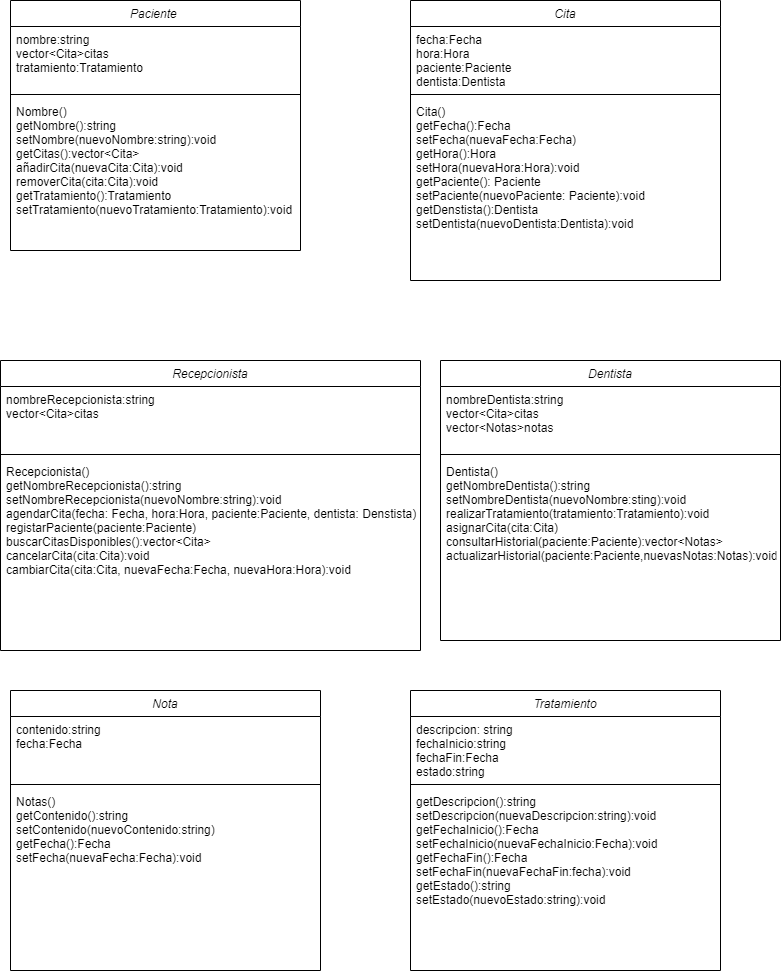

The diagram above was exported from draw.io. Its source (the exported page's mxGraphModel, read from the mxfile embedded in the PNG):
<mxGraphModel dx="917" dy="766" grid="1" gridSize="10" guides="1" tooltips="1" connect="1" arrows="1" fold="1" page="1" pageScale="1" pageWidth="827" pageHeight="1169" math="0" shadow="0">
  <root>
    <mxCell id="WIyWlLk6GJQsqaUBKTNV-0" />
    <mxCell id="WIyWlLk6GJQsqaUBKTNV-1" parent="WIyWlLk6GJQsqaUBKTNV-0" />
    <mxCell id="zkfFHV4jXpPFQw0GAbJ--0" value="Paciente " style="swimlane;fontStyle=2;align=center;verticalAlign=top;childLayout=stackLayout;horizontal=1;startSize=26;horizontalStack=0;resizeParent=1;resizeLast=0;collapsible=1;marginBottom=0;rounded=0;shadow=0;strokeWidth=1;" parent="WIyWlLk6GJQsqaUBKTNV-1" vertex="1">
      <mxGeometry x="30" y="20" width="290" height="250" as="geometry">
        <mxRectangle x="230" y="140" width="160" height="26" as="alternateBounds" />
      </mxGeometry>
    </mxCell>
    <mxCell id="zkfFHV4jXpPFQw0GAbJ--1" value="nombre:string&#10;vector&lt;Cita&gt;citas&#10;tratamiento:Tratamiento&#10;" style="text;align=left;verticalAlign=top;spacingLeft=4;spacingRight=4;overflow=hidden;rotatable=0;points=[[0,0.5],[1,0.5]];portConstraint=eastwest;" parent="zkfFHV4jXpPFQw0GAbJ--0" vertex="1">
      <mxGeometry y="26" width="290" height="64" as="geometry" />
    </mxCell>
    <mxCell id="zkfFHV4jXpPFQw0GAbJ--4" value="" style="line;html=1;strokeWidth=1;align=left;verticalAlign=middle;spacingTop=-1;spacingLeft=3;spacingRight=3;rotatable=0;labelPosition=right;points=[];portConstraint=eastwest;" parent="zkfFHV4jXpPFQw0GAbJ--0" vertex="1">
      <mxGeometry y="90" width="290" height="8" as="geometry" />
    </mxCell>
    <mxCell id="zkfFHV4jXpPFQw0GAbJ--5" value="Nombre()&#10;getNombre():string&#10;setNombre(nuevoNombre:string):void&#10;getCitas():vector&lt;Cita&gt;&#10;añadirCita(nuevaCita:Cita):void&#10;removerCita(cita:Cita):void&#10;getTratamiento():Tratamiento&#10;setTratamiento(nuevoTratamiento:Tratamiento):void&#10;&#10;&#10;" style="text;align=left;verticalAlign=top;spacingLeft=4;spacingRight=4;overflow=hidden;rotatable=0;points=[[0,0.5],[1,0.5]];portConstraint=eastwest;" parent="zkfFHV4jXpPFQw0GAbJ--0" vertex="1">
      <mxGeometry y="98" width="290" height="152" as="geometry" />
    </mxCell>
    <mxCell id="YyHUzS0cWr7Q8P0Kkkh0-0" value="Recepcionista" style="swimlane;fontStyle=2;align=center;verticalAlign=top;childLayout=stackLayout;horizontal=1;startSize=26;horizontalStack=0;resizeParent=1;resizeLast=0;collapsible=1;marginBottom=0;rounded=0;shadow=0;strokeWidth=1;" parent="WIyWlLk6GJQsqaUBKTNV-1" vertex="1">
      <mxGeometry x="20" y="380" width="420" height="290" as="geometry">
        <mxRectangle x="230" y="140" width="160" height="26" as="alternateBounds" />
      </mxGeometry>
    </mxCell>
    <mxCell id="YyHUzS0cWr7Q8P0Kkkh0-1" value="nombreRecepcionista:string&#10;vector&lt;Cita&gt;citas&#10;" style="text;align=left;verticalAlign=top;spacingLeft=4;spacingRight=4;overflow=hidden;rotatable=0;points=[[0,0.5],[1,0.5]];portConstraint=eastwest;" parent="YyHUzS0cWr7Q8P0Kkkh0-0" vertex="1">
      <mxGeometry y="26" width="420" height="64" as="geometry" />
    </mxCell>
    <mxCell id="YyHUzS0cWr7Q8P0Kkkh0-2" value="" style="line;html=1;strokeWidth=1;align=left;verticalAlign=middle;spacingTop=-1;spacingLeft=3;spacingRight=3;rotatable=0;labelPosition=right;points=[];portConstraint=eastwest;" parent="YyHUzS0cWr7Q8P0Kkkh0-0" vertex="1">
      <mxGeometry y="90" width="420" height="8" as="geometry" />
    </mxCell>
    <mxCell id="YyHUzS0cWr7Q8P0Kkkh0-3" value="Recepcionista()&#10;getNombreRecepcionista():string&#10;setNombreRecepcionista(nuevoNombre:string):void&#10;agendarCita(fecha: Fecha, hora:Hora, paciente:Paciente, dentista: Denstista):void&#10;registarPaciente(paciente:Paciente)&#10;buscarCitasDisponibles():vector&lt;Cita&gt;&#10;cancelarCita(cita:Cita):void&#10;cambiarCita(cita:Cita, nuevaFecha:Fecha, nuevaHora:Hora):void&#10;&#10;" style="text;align=left;verticalAlign=top;spacingLeft=4;spacingRight=4;overflow=hidden;rotatable=0;points=[[0,0.5],[1,0.5]];portConstraint=eastwest;" parent="YyHUzS0cWr7Q8P0Kkkh0-0" vertex="1">
      <mxGeometry y="98" width="420" height="142" as="geometry" />
    </mxCell>
    <mxCell id="YyHUzS0cWr7Q8P0Kkkh0-4" value="Cita" style="swimlane;fontStyle=2;align=center;verticalAlign=top;childLayout=stackLayout;horizontal=1;startSize=26;horizontalStack=0;resizeParent=1;resizeLast=0;collapsible=1;marginBottom=0;rounded=0;shadow=0;strokeWidth=1;" parent="WIyWlLk6GJQsqaUBKTNV-1" vertex="1">
      <mxGeometry x="430" y="20" width="310" height="280" as="geometry">
        <mxRectangle x="230" y="140" width="160" height="26" as="alternateBounds" />
      </mxGeometry>
    </mxCell>
    <mxCell id="YyHUzS0cWr7Q8P0Kkkh0-5" value="fecha:Fecha&#10;hora:Hora&#10;paciente:Paciente&#10;dentista:Dentista&#10;" style="text;align=left;verticalAlign=top;spacingLeft=4;spacingRight=4;overflow=hidden;rotatable=0;points=[[0,0.5],[1,0.5]];portConstraint=eastwest;" parent="YyHUzS0cWr7Q8P0Kkkh0-4" vertex="1">
      <mxGeometry y="26" width="310" height="64" as="geometry" />
    </mxCell>
    <mxCell id="YyHUzS0cWr7Q8P0Kkkh0-6" value="" style="line;html=1;strokeWidth=1;align=left;verticalAlign=middle;spacingTop=-1;spacingLeft=3;spacingRight=3;rotatable=0;labelPosition=right;points=[];portConstraint=eastwest;" parent="YyHUzS0cWr7Q8P0Kkkh0-4" vertex="1">
      <mxGeometry y="90" width="310" height="8" as="geometry" />
    </mxCell>
    <mxCell id="YyHUzS0cWr7Q8P0Kkkh0-7" value="Cita()&#10;getFecha():Fecha&#10;setFecha(nuevaFecha:Fecha)&#10;getHora():Hora&#10;setHora(nuevaHora:Hora):void&#10;getPaciente(): Paciente&#10;setPaciente(nuevoPaciente: Paciente):void&#10;getDenstista():Dentista&#10;setDentista(nuevoDentista:Dentista):void &#10;&#10;" style="text;align=left;verticalAlign=top;spacingLeft=4;spacingRight=4;overflow=hidden;rotatable=0;points=[[0,0.5],[1,0.5]];portConstraint=eastwest;" parent="YyHUzS0cWr7Q8P0Kkkh0-4" vertex="1">
      <mxGeometry y="98" width="310" height="182" as="geometry" />
    </mxCell>
    <mxCell id="YyHUzS0cWr7Q8P0Kkkh0-8" value="Dentista" style="swimlane;fontStyle=2;align=center;verticalAlign=top;childLayout=stackLayout;horizontal=1;startSize=26;horizontalStack=0;resizeParent=1;resizeLast=0;collapsible=1;marginBottom=0;rounded=0;shadow=0;strokeWidth=1;" parent="WIyWlLk6GJQsqaUBKTNV-1" vertex="1">
      <mxGeometry x="460" y="380" width="340" height="280" as="geometry">
        <mxRectangle x="230" y="140" width="160" height="26" as="alternateBounds" />
      </mxGeometry>
    </mxCell>
    <mxCell id="YyHUzS0cWr7Q8P0Kkkh0-9" value="nombreDentista:string&#10;vector&lt;Cita&gt;citas&#10;vector&lt;Notas&gt;notas&#10;" style="text;align=left;verticalAlign=top;spacingLeft=4;spacingRight=4;overflow=hidden;rotatable=0;points=[[0,0.5],[1,0.5]];portConstraint=eastwest;" parent="YyHUzS0cWr7Q8P0Kkkh0-8" vertex="1">
      <mxGeometry y="26" width="340" height="64" as="geometry" />
    </mxCell>
    <mxCell id="YyHUzS0cWr7Q8P0Kkkh0-10" value="" style="line;html=1;strokeWidth=1;align=left;verticalAlign=middle;spacingTop=-1;spacingLeft=3;spacingRight=3;rotatable=0;labelPosition=right;points=[];portConstraint=eastwest;" parent="YyHUzS0cWr7Q8P0Kkkh0-8" vertex="1">
      <mxGeometry y="90" width="340" height="8" as="geometry" />
    </mxCell>
    <mxCell id="YyHUzS0cWr7Q8P0Kkkh0-11" value="Dentista()&#10;getNombreDentista():string&#10;setNombreDentista(nuevoNombre:sting):void&#10;realizarTratamiento(tratamiento:Tratamiento):void&#10;asignarCita(cita:Cita)&#10;consultarHistorial(paciente:Paciente):vector&lt;Notas&gt;&#10;actualizarHistorial(paciente:Paciente,nuevasNotas:Notas):void" style="text;align=left;verticalAlign=top;spacingLeft=4;spacingRight=4;overflow=hidden;rotatable=0;points=[[0,0.5],[1,0.5]];portConstraint=eastwest;" parent="YyHUzS0cWr7Q8P0Kkkh0-8" vertex="1">
      <mxGeometry y="98" width="340" height="182" as="geometry" />
    </mxCell>
    <mxCell id="YyHUzS0cWr7Q8P0Kkkh0-12" value="Nota" style="swimlane;fontStyle=2;align=center;verticalAlign=top;childLayout=stackLayout;horizontal=1;startSize=26;horizontalStack=0;resizeParent=1;resizeLast=0;collapsible=1;marginBottom=0;rounded=0;shadow=0;strokeWidth=1;" parent="WIyWlLk6GJQsqaUBKTNV-1" vertex="1">
      <mxGeometry x="30" y="710" width="310" height="280" as="geometry">
        <mxRectangle x="230" y="140" width="160" height="26" as="alternateBounds" />
      </mxGeometry>
    </mxCell>
    <mxCell id="YyHUzS0cWr7Q8P0Kkkh0-13" value="contenido:string&#10;fecha:Fecha" style="text;align=left;verticalAlign=top;spacingLeft=4;spacingRight=4;overflow=hidden;rotatable=0;points=[[0,0.5],[1,0.5]];portConstraint=eastwest;" parent="YyHUzS0cWr7Q8P0Kkkh0-12" vertex="1">
      <mxGeometry y="26" width="310" height="64" as="geometry" />
    </mxCell>
    <mxCell id="YyHUzS0cWr7Q8P0Kkkh0-14" value="" style="line;html=1;strokeWidth=1;align=left;verticalAlign=middle;spacingTop=-1;spacingLeft=3;spacingRight=3;rotatable=0;labelPosition=right;points=[];portConstraint=eastwest;" parent="YyHUzS0cWr7Q8P0Kkkh0-12" vertex="1">
      <mxGeometry y="90" width="310" height="8" as="geometry" />
    </mxCell>
    <mxCell id="YyHUzS0cWr7Q8P0Kkkh0-15" value="Notas()&#10;getContenido():string&#10;setContenido(nuevoContenido:string)&#10;getFecha():Fecha&#10;setFecha(nuevaFecha:Fecha):void&#10;" style="text;align=left;verticalAlign=top;spacingLeft=4;spacingRight=4;overflow=hidden;rotatable=0;points=[[0,0.5],[1,0.5]];portConstraint=eastwest;" parent="YyHUzS0cWr7Q8P0Kkkh0-12" vertex="1">
      <mxGeometry y="98" width="310" height="182" as="geometry" />
    </mxCell>
    <mxCell id="YyHUzS0cWr7Q8P0Kkkh0-17" value="Tratamiento" style="swimlane;fontStyle=2;align=center;verticalAlign=top;childLayout=stackLayout;horizontal=1;startSize=26;horizontalStack=0;resizeParent=1;resizeLast=0;collapsible=1;marginBottom=0;rounded=0;shadow=0;strokeWidth=1;" parent="WIyWlLk6GJQsqaUBKTNV-1" vertex="1">
      <mxGeometry x="430" y="710" width="310" height="280" as="geometry">
        <mxRectangle x="230" y="140" width="160" height="26" as="alternateBounds" />
      </mxGeometry>
    </mxCell>
    <mxCell id="YyHUzS0cWr7Q8P0Kkkh0-18" value="descripcion: string&#10;fechaInicio:string&#10;fechaFin:Fecha&#10;estado:string" style="text;align=left;verticalAlign=top;spacingLeft=4;spacingRight=4;overflow=hidden;rotatable=0;points=[[0,0.5],[1,0.5]];portConstraint=eastwest;" parent="YyHUzS0cWr7Q8P0Kkkh0-17" vertex="1">
      <mxGeometry y="26" width="310" height="64" as="geometry" />
    </mxCell>
    <mxCell id="YyHUzS0cWr7Q8P0Kkkh0-19" value="" style="line;html=1;strokeWidth=1;align=left;verticalAlign=middle;spacingTop=-1;spacingLeft=3;spacingRight=3;rotatable=0;labelPosition=right;points=[];portConstraint=eastwest;" parent="YyHUzS0cWr7Q8P0Kkkh0-17" vertex="1">
      <mxGeometry y="90" width="310" height="8" as="geometry" />
    </mxCell>
    <mxCell id="YyHUzS0cWr7Q8P0Kkkh0-20" value="getDescripcion():string&#10;setDescripcion(nuevaDescripcion:string):void&#10;getFechaInicio():Fecha&#10;setFechaInicio(nuevaFechaInicio:Fecha):void&#10;getFechaFin():Fecha&#10;setFechaFin(nuevaFechaFin:fecha):void&#10;getEstado():string&#10;setEstado(nuevoEstado:string):void" style="text;align=left;verticalAlign=top;spacingLeft=4;spacingRight=4;overflow=hidden;rotatable=0;points=[[0,0.5],[1,0.5]];portConstraint=eastwest;" parent="YyHUzS0cWr7Q8P0Kkkh0-17" vertex="1">
      <mxGeometry y="98" width="310" height="182" as="geometry" />
    </mxCell>
  </root>
</mxGraphModel>